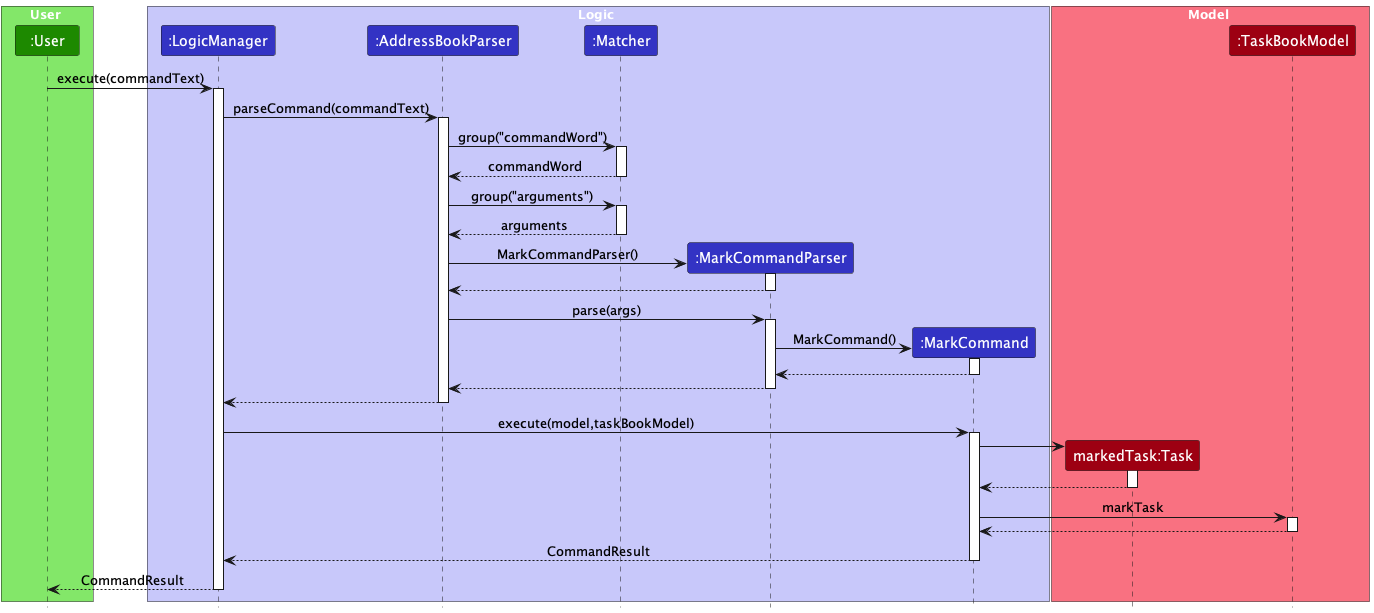

The diagram above was rendered by PlantUML. Its source (embedded in the PNG):
@startuml
!include style.puml

box User UI_COLOR_T1
participant ":User" as User UI_COLOR
end box

box Logic LOGIC_COLOR_T1
participant ":LogicManager" as LogicManager LOGIC_COLOR
participant ":AddressBookParser" as AddressBookParser LOGIC_COLOR
participant ":Matcher" as Matcher LOGIC_COLOR
participant ":MarkCommandParser" as MarkCommandParser LOGIC_COLOR
participant ":MarkCommand" as MarkCommand LOGIC_COLOR
end box

box Model MODEL_COLOR_T1
participant "markedTask:Task" as Task MODEL_COLOR
participant ":TaskBookModel" as TaskBookModel MODEL_COLOR
end box

User -> LogicManager : execute(commandText)
activate LogicManager

LogicManager -> AddressBookParser : parseCommand(commandText)
activate AddressBookParser

AddressBookParser -> Matcher : group("commandWord")
activate Matcher
Matcher --> AddressBookParser : commandWord
deactivate Matcher

AddressBookParser -> Matcher : group("arguments")
activate Matcher
Matcher --> AddressBookParser : arguments
deactivate Matcher

create MarkCommandParser
AddressBookParser -> MarkCommandParser : MarkCommandParser()
activate MarkCommandParser

MarkCommandParser --> AddressBookParser :
deactivate MarkCommandParser







AddressBookParser -> MarkCommandParser : parse(args)
activate MarkCommandParser



create MarkCommand

MarkCommandParser -> MarkCommand : MarkCommand()
activate MarkCommand
MarkCommand --> MarkCommandParser
deactivate MarkCommand
MarkCommandParser --> AddressBookParser
deactivate MarkCommandParser






AddressBookParser --> LogicManager :
deactivate AddressBookParser



LogicManager -> MarkCommand : execute(model,taskBookModel)
activate MarkCommand

create Task

MarkCommand -> Task
activate Task
Task --> MarkCommand
deactivate Task

MarkCommand -> TaskBookModel : markTask
activate TaskBookModel

TaskBookModel --> MarkCommand
deactivate TaskBookModel

MarkCommand --> LogicManager : CommandResult
deactivate MarkCommand

LogicManager --> User : CommandResult
deactivate LogicManager

@enduml